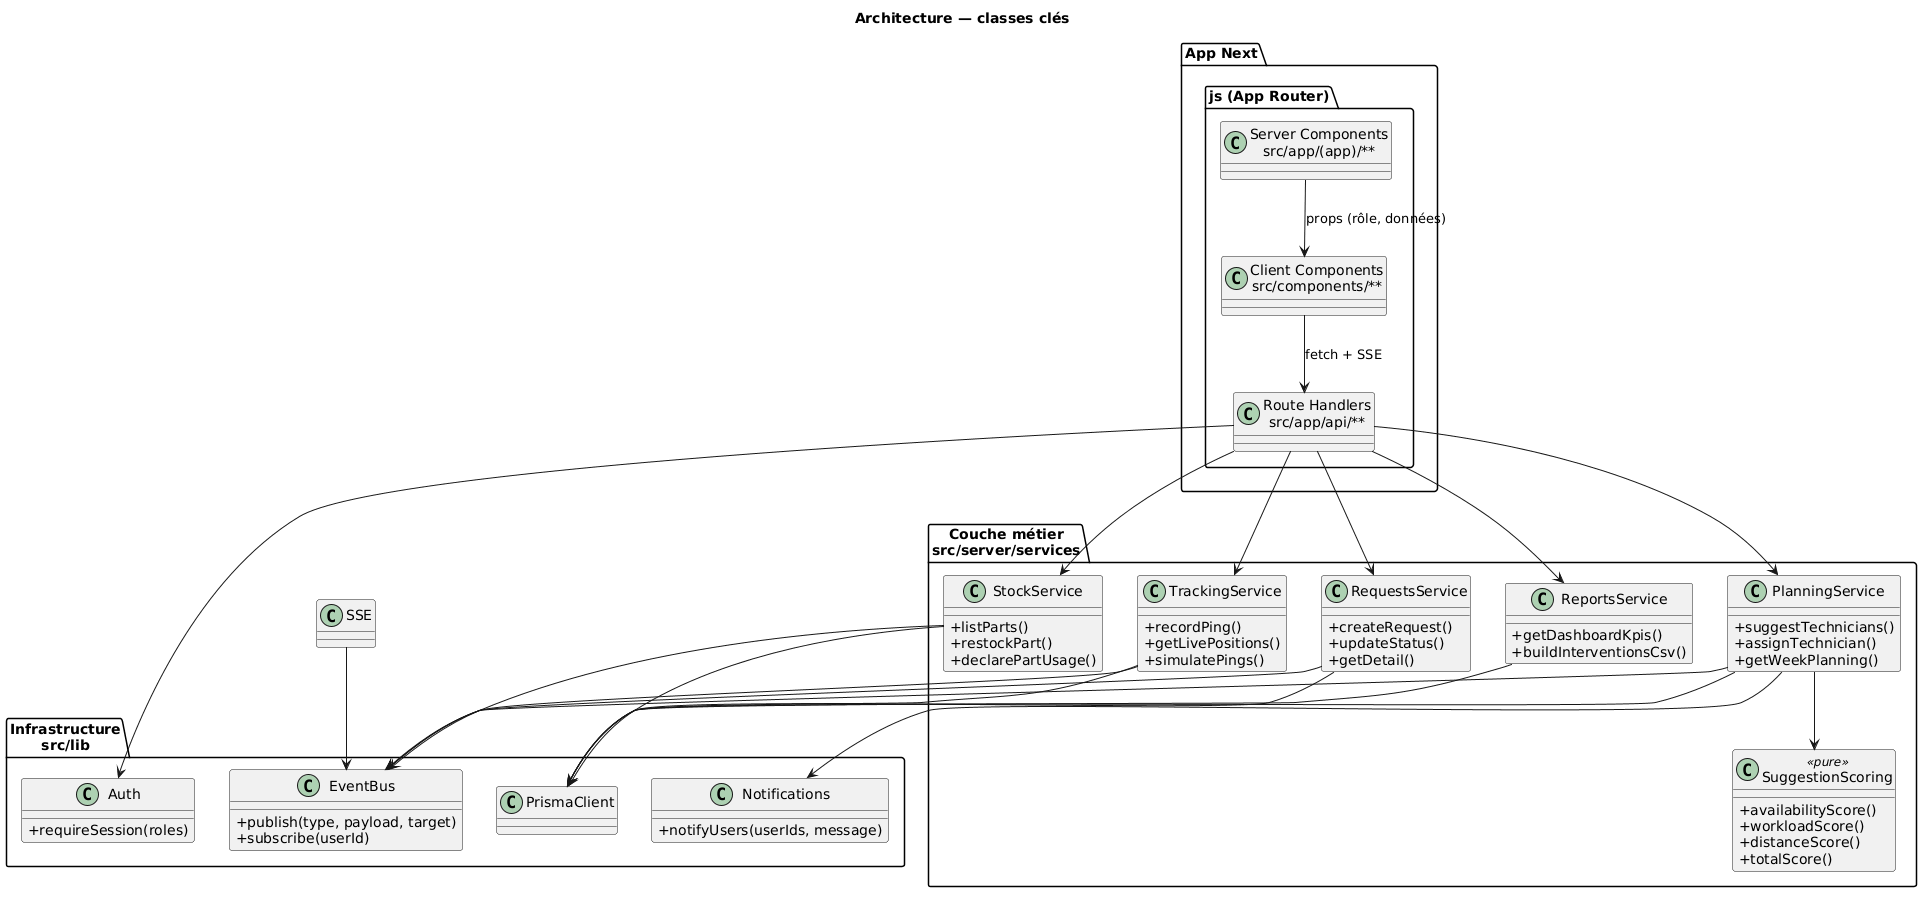

The diagram above was rendered by PlantUML. Its source (embedded in the PNG):
@startuml
skinparam shadowing false
skinparam classAttributeIconSize 0
title Architecture — classes clés

package "App Next.js (App Router)" {
  class "Route Handlers\nsrc/app/api/**" as API
  class "Server Components\nsrc/app/(app)/**" as Pages
  class "Client Components\nsrc/components/**" as Components
}

package "Couche métier\nsrc/server/services" {
  class RequestsService {
    +createRequest()
    +updateStatus()
    +getDetail()
  }
  class PlanningService {
    +suggestTechnicians()
    +assignTechnician()
    +getWeekPlanning()
  }
  class StockService {
    +listParts()
    +restockPart()
    +declarePartUsage()
  }
  class TrackingService {
    +recordPing()
    +getLivePositions()
    +simulatePings()
  }
  class ReportsService {
    +getDashboardKpis()
    +buildInterventionsCsv()
  }
  class SuggestionScoring <<pure>> {
    +availabilityScore()
    +workloadScore()
    +distanceScore()
    +totalScore()
  }
}

package "Infrastructure\nsrc/lib" {
  class PrismaClient
  class EventBus {
    +publish(type, payload, target)
    +subscribe(userId)
  }
  class Auth {
    +requireSession(roles)
  }
  class Notifications {
    +notifyUsers(userIds, message)
  }
}

API --> RequestsService
API --> PlanningService
API --> StockService
API --> TrackingService
API --> ReportsService
PlanningService --> SuggestionScoring
PlanningService --> EventBus
PlanningService --> Notifications
RequestsService --> EventBus
StockService --> EventBus
TrackingService --> EventBus
API --> Auth
RequestsService --> PrismaClient
PlanningService --> PrismaClient
StockService --> PrismaClient
TrackingService --> PrismaClient
ReportsService --> PrismaClient
SSE --> EventBus
Pages --> Components : props (rôle, données)
Components --> API : fetch + SSE
@enduml